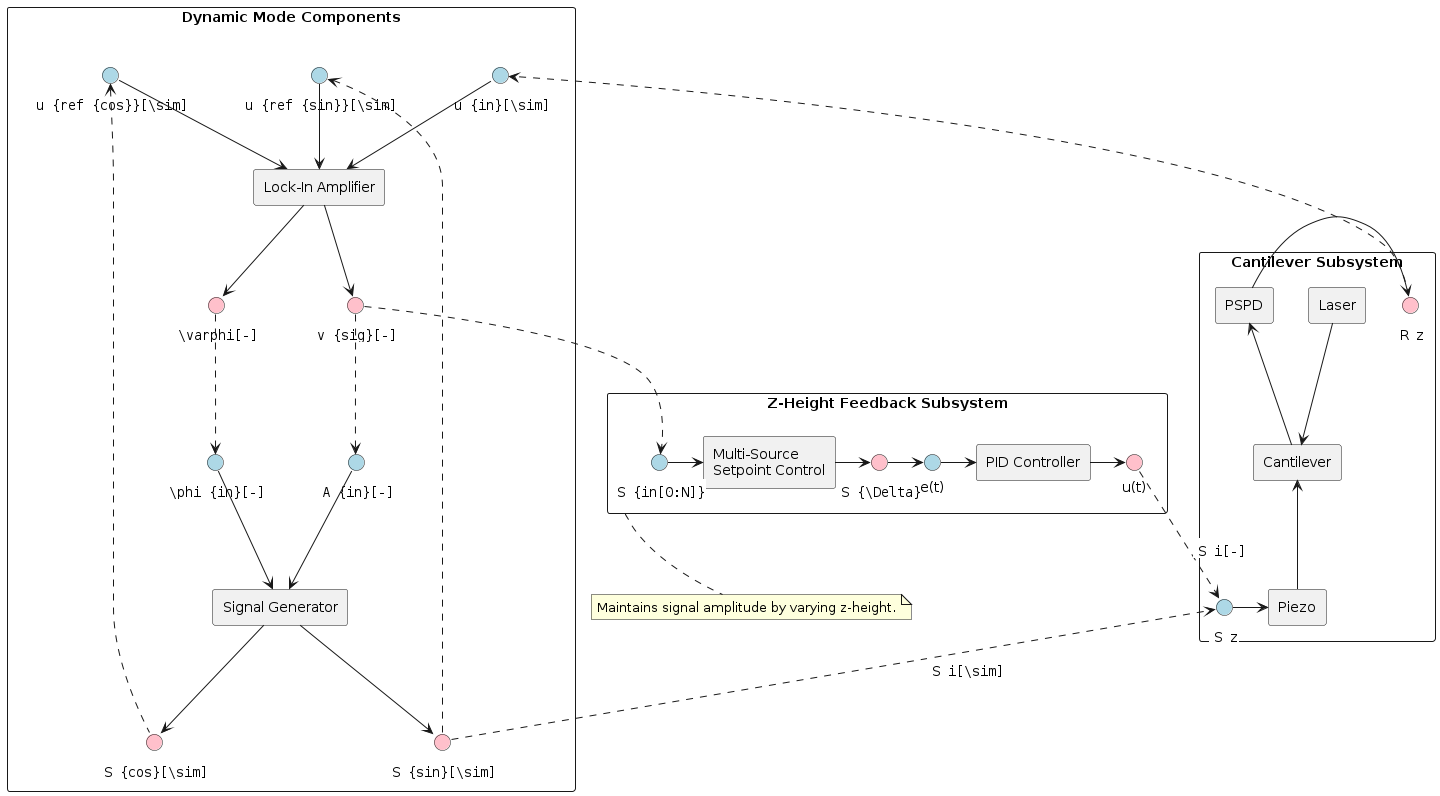

The diagram above was rendered by PlantUML. Its source (embedded in the PNG):
@startuml
!include style.puml

!includesub cantilever_subsystem.puml!component
!includesub afm_components.puml!dynamic_mode_components

' Feedback Components '
!includesub afm_components.puml!feedback_subsystem
note bottom of feedback_subsystem
  Maintains signal amplitude by varying z-height.
end note

cs_pspd_out ..> li_u_in
sg_si_out .u.> li_u_refi_in
sg_sq_out .u.> li_u_refq_in
sg_si_out ..> cs_piezo_in: "<latex>S_i[\sim]</latex>"

li_amp_out ..> sm_s_in
pi_u_t_out ..> cs_piezo_in: "<latex>S_i[-]</latex>"

li_amp_out ..> sg_amp_in
li_phase_out ..> sg_phase_in
@enduml